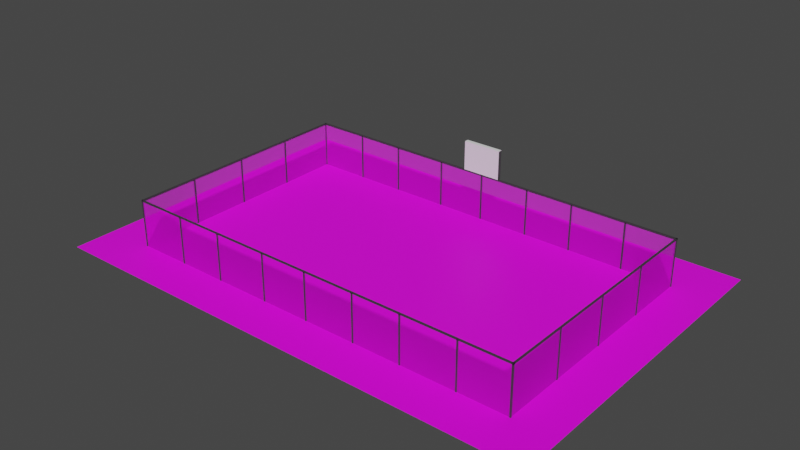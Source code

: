 # Source: Court.blend  (saved by Blender 2.83.18; exported with 4.5.12 LTS)
import bpy
from mathutils import Matrix  # noqa: F401  (used for matrix-valued properties, if any)

bpy.ops.wm.read_factory_settings(use_empty=True)
scene = bpy.context.scene
scene.name = 'Scene'

# ---- collections
col_collection = bpy.data.collections.new('Collection'); scene.collection.children.link(col_collection)

# ---- images (referenced by path relative to the original .blend; pixels are not part of the script)
import os
ASSET_DIR = os.environ.get("B2B_ASSET_DIR", "")  # directory of the original .blend (textures are referenced by path, not embedded)
HERE = os.path.dirname(os.path.abspath(__file__))  # packed textures are extracted next to this script under _unpacked/

def load_image(name, relpath, width, height, colorspace="sRGB"):
    """Load a texture the original file referenced (path relative to the .blend, or extracted next to this script)."""
    p = next((c for c in (os.path.join(HERE, relpath), os.path.join(ASSET_DIR, relpath)) if relpath and os.path.exists(c)), "")
    if p:
        img = bpy.data.images.load(p, check_existing=True)
        img.name = name
    else:  # same state as the original file: an image datablock whose file is absent (Cycles renders it pink)
        img = bpy.data.images.new(name, width, height)
        img.source = "FILE"
        img.filepath = "//" + (relpath or name)
    img.colorspace_settings.name = colorspace
    return img
img_futsal_field_png = load_image('futsal_field.png', 'futsal_field.png', 1024, 1024, 'sRGB')
img_fence_png = load_image('fence.png', 'fence.png', 1024, 1024, 'sRGB')

# ---- materials (node trees are filled in below, after node groups)
mat_ground = bpy.data.materials.new('Ground')
mat_ground.use_transparent_shadow = False
mat_fence = bpy.data.materials.new('Fence')
mat_fence.surface_render_method = 'BLENDED'
mat_fence.blend_method = 'BLEND'
mat_fence.use_transparent_shadow = False
mat_material = bpy.data.materials.new('Material')
mat_material.use_transparent_shadow = False
mat_scoreboard_back = bpy.data.materials.new('Scoreboard_back')
mat_scoreboard_back.use_transparent_shadow = False
mat_score = bpy.data.materials.new('Score')
mat_score.use_transparent_shadow = False

# ---- material node trees
mat_ground.use_nodes = True; mat_ground.node_tree.nodes.clear()
_N = mat_ground.node_tree.nodes; _L = mat_ground.node_tree.links
n0 = _N.new('ShaderNodeBsdfPrincipled'); n0.name = 'Principled BSDF'; n0.location = (10, 300)
n0.distribution = 'GGX'
n0.subsurface_method = 'BURLEY'
n0.inputs[3].default_value = 1.45
n0.inputs[27].default_value = (0.0, 0.0, 0.0, 1.0)
n0.inputs[28].default_value = 1.0
n1 = _N.new('ShaderNodeOutputMaterial'); n1.name = 'Material Output'; n1.location = (300, 300)
n2 = _N.new('ShaderNodeTexImage'); n2.name = 'Image Texture'; n2.location = (-280, 280)
n2.image = img_futsal_field_png
_L.new(n0.outputs[0], n1.inputs[0])
_L.new(n2.outputs[0], n0.inputs[0])
n1.is_active_output = True
mat_fence.use_nodes = True; mat_fence.node_tree.nodes.clear()
_N = mat_fence.node_tree.nodes; _L = mat_fence.node_tree.links
n0 = _N.new('ShaderNodeTexImage'); n0.name = 'Image Texture'; n0.location = (-280, 280)
n0.image = img_fence_png
n1 = _N.new('ShaderNodeOutputMaterial'); n1.name = 'Material Output'; n1.location = (673, 383)
n2 = _N.new('ShaderNodeBsdfPrincipled'); n2.name = 'Principled BSDF'; n2.location = (10, 300)
n2.distribution = 'GGX'
n2.subsurface_method = 'BURLEY'
n2.inputs[3].default_value = 1.45
n2.inputs[27].default_value = (0.0, 0.0, 0.0, 1.0)
n2.inputs[28].default_value = 1.0
n3 = _N.new('ShaderNodeBsdfTransparent'); n3.name = 'Transparent BSDF'; n3.location = (206, 424)
n4 = _N.new('ShaderNodeMixShader'); n4.name = 'Mix Shader'; n4.location = (444, 285)
_L.new(n0.outputs[0], n2.inputs[0])
_L.new(n2.outputs[0], n4.inputs[2])
_L.new(n3.outputs[0], n4.inputs[1])
_L.new(n4.outputs[0], n1.inputs[0])
n1.is_active_output = True
mat_material.use_nodes = True; mat_material.node_tree.nodes.clear()
_N = mat_material.node_tree.nodes; _L = mat_material.node_tree.links
n0 = _N.new('ShaderNodeBsdfPrincipled'); n0.name = 'Principled BSDF'; n0.location = (10, 300)
n0.distribution = 'GGX'
n0.subsurface_method = 'BURLEY'
n0.inputs[0].default_value = (0.03968, 0.03968, 0.03968, 1.0)
n0.inputs[3].default_value = 1.45
n0.inputs[27].default_value = (0.0, 0.0, 0.0, 1.0)
n0.inputs[28].default_value = 1.0
n1 = _N.new('ShaderNodeOutputMaterial'); n1.name = 'Material Output'; n1.location = (300, 300)
_L.new(n0.outputs[0], n1.inputs[0])
n1.is_active_output = True
mat_scoreboard_back.use_nodes = True; mat_scoreboard_back.node_tree.nodes.clear()
_N = mat_scoreboard_back.node_tree.nodes; _L = mat_scoreboard_back.node_tree.links
n0 = _N.new('ShaderNodeBsdfPrincipled'); n0.name = 'Principled BSDF'; n0.location = (10, 300)
n0.distribution = 'GGX'
n0.subsurface_method = 'BURLEY'
n0.inputs[0].default_value = (0.0578, 0.0578, 0.0578, 1.0)
n0.inputs[3].default_value = 1.45
n0.inputs[27].default_value = (0.0, 0.0, 0.0, 1.0)
n0.inputs[28].default_value = 1.0
n1 = _N.new('ShaderNodeOutputMaterial'); n1.name = 'Material Output'; n1.location = (300, 300)
_L.new(n0.outputs[0], n1.inputs[0])
n1.is_active_output = True
mat_score.use_nodes = True; mat_score.node_tree.nodes.clear()
_N = mat_score.node_tree.nodes; _L = mat_score.node_tree.links
n0 = _N.new('ShaderNodeBsdfPrincipled'); n0.name = 'Principled BSDF'; n0.location = (10, 300)
n0.distribution = 'GGX'
n0.subsurface_method = 'BURLEY'
n0.inputs[3].default_value = 1.45
n0.inputs[27].default_value = (0.0, 0.0, 0.0, 1.0)
n0.inputs[28].default_value = 1.0
n1 = _N.new('ShaderNodeOutputMaterial'); n1.name = 'Material Output'; n1.location = (300, 300)
_L.new(n0.outputs[0], n1.inputs[0])
n1.is_active_output = True

# ---- world
world_world = bpy.data.worlds.new('World'); scene.world = world_world
world_world.use_nodes = True; world_world.node_tree.nodes.clear()
_N = world_world.node_tree.nodes; _L = world_world.node_tree.links
n0 = _N.new('ShaderNodeOutputWorld'); n0.name = 'World Output'; n0.location = (300, 300)
n1 = _N.new('ShaderNodeBackground'); n1.name = 'Background'; n1.location = (10, 300)
n1.inputs[0].default_value = (0.05088, 0.05088, 0.05088, 1.0)
_L.new(n1.outputs[0], n0.inputs[0])
n0.is_active_output = True
world_world.color = (0.05088, 0.05088, 0.05088)
world_world.use_sun_shadow = False
world_world.sun_shadow_jitter_overblur = 0.0

# ---- meshes
me_ground = bpy.data.meshes.new('Ground')
me_ground.from_pydata([(-1.0, -1.0, -3.586e-08), (1.0, -1.0, -2.375e-08), (-1.0, 1.0, 2.375e-08), (1.0, 1.0, 3.586e-08), (-1.0, 1.0, 2.375e-08), (-1.0, -1.0, -3.586e-08), (1.0, -1.0, -2.375e-08), (1.0, 1.0, 3.586e-08), (-1.0, 1.415, 2.375e-08), (1.0, 1.414, 3.586e-08), (-1.239, 1.0, 2.375e-08), (-1.239, -1.0, -3.586e-08), (-1.0, -1.359, -3.586e-08), (1.0, -1.359, -2.375e-08), (1.206, -1.0, -2.375e-08), (1.206, 1.0, 3.586e-08), (1.206, -1.359, -2.375e-08), (1.206, 1.414, 3.586e-08), (-1.238, 1.415, 2.375e-08), (-1.239, -1.358, -3.586e-08)], [], [(2, 3, 7, 4), (5, 6, 7, 4), (1, 0, 5, 6), (3, 1, 6, 7), (0, 2, 4, 5), (4, 7, 9, 8), (5, 4, 10, 11), (6, 5, 12, 13), (7, 6, 14, 15), (14, 6, 13, 16), (7, 15, 17, 9), (4, 8, 18, 10), (5, 11, 19, 12)])
_uv = me_ground.uv_layers.new(name='UVMap')
_uv.uv.foreach_set('vector', [0.0, 1.0, 1.0, 1.0, 1.0, 1.0, 0.0, 1.0, 0.0, 0.0, 1.0, 0.0, 1.0, 1.0, 0.0, 1.0, 1.0, 0.0, 0.0, 0.0, 0.0, 0.0, 1.0, 0.0, 1.0, 1.0, 1.0, 0.0, 1.0, 0.0, 1.0, 1.0, 0.0, 0.0, 0.0, 1.0, 0.0, 1.0, 0.0, 0.0, 0.0, 1.0, 1.0, 1.0, 1.0, 1.0, 0.0, 1.0, 0.0, 0.0, 0.0, 1.0, 0.0, 1.0, 0.0, 0.0, 1.0, 0.0, 0.0, 0.0, 0.0, 0.0, 1.0, 0.0, 1.0, 1.0, 1.0, 0.0, 1.0, 0.0, 1.0, 1.0, 1.0, 0.0, 1.0, 0.0, 1.0, 0.0, 1.0, 0.0, 1.0, 1.0, 1.0, 1.0, 1.0, 1.0, 1.0, 1.0, 0.0, 1.0, 0.0, 1.0, 0.0, 1.0, 0.0, 1.0, 0.0, 0.0, 0.0, 0.0, 0.0, 0.0, 0.0, 0.0])
me_ground.materials.append(mat_ground)
me_ground.use_remesh_fix_poles = True
me_ground.use_remesh_preserve_attributes = False
me_ground.use_mirror_vertex_groups = False
me_ground.update()
me_plane_001 = bpy.data.meshes.new('Plane.001')
me_plane_001.from_pydata([(-1.0, -1.0, -3.586e-08), (1.0, -1.0, -2.375e-08), (-1.0, 1.0, 2.375e-08), (1.0, 1.0, 3.586e-08), (-1.0, 1.0, 4.801), (-1.0, -1.0, 4.801), (1.0, -1.0, 4.801), (1.0, 1.0, 4.801)], [], [(3, 7, 4, 2), (0, 5, 6, 1), (1, 6, 7, 3), (2, 4, 5, 0)])
_uv = me_plane_001.uv_layers.new(name='UVMap')
_uv.uv.foreach_set('vector', [3.234, -16.42, -2.475, -16.42, -2.475, 12.49, 3.234, 12.49, 2.382, -9.928, -1.316, -9.928, -1.316, 10.91, 2.382, 10.91, 2.042, -8.272, -4.953, -8.272, -4.953, 8.533, 2.042, 8.533, 3.545, -5.876, -2.014, -5.876, -2.014, 6.909, 3.545, 6.909])
me_plane_001.materials.append(mat_fence)
me_plane_001.use_remesh_fix_poles = True
me_plane_001.use_remesh_preserve_attributes = False
me_plane_001.use_mirror_vertex_groups = False
me_plane_001.update()
me_cube_001 = bpy.data.meshes.new('Cube.001')
me_cube_001.from_pydata([(-1.0, -1.007, -0.969), (-1.0, -1.007, 0.9381), (-1.0, 0.9932, -0.969), (-1.0, 0.9932, 0.9381), (1.0, -1.007, -0.969), (1.0, -1.007, 0.9381), (1.0, 0.9932, -0.969), (1.0, 0.9932, 0.9381), (294.0, -1.007, -0.969), (294.0, -1.007, 0.9381), (294.0, 0.9932, -0.969), (294.0, 0.9932, 0.9381), (296.0, -1.007, -0.969), (296.0, -1.007, 0.9381), (296.0, 0.9932, -0.969), (296.0, 0.9932, 0.9381), (589.1, -1.007, -0.969), (589.1, -1.007, 0.9381), (589.1, 0.9932, -0.969), (589.1, 0.9932, 0.9381), (591.1, -1.007, -0.969), (591.1, -1.007, 0.9381), (591.1, 0.9932, -0.969), (591.1, 0.9932, 0.9381), (438.8, -1.007, -0.969), (438.8, -1.007, 0.9381), (438.8, 0.9932, -0.969), (438.8, 0.9932, 0.9381), (440.8, -1.007, -0.969), (440.8, -1.007, 0.9381), (440.8, 0.9932, -0.969), (440.8, 0.9932, 0.9381), (518.3, -1.007, -0.969), (518.3, -1.007, 0.9381), (518.3, 0.9932, -0.969), (518.3, 0.9932, 0.9381), (520.3, -1.007, -0.969), (520.3, -1.007, 0.9381), (520.3, 0.9932, -0.969), (520.3, 0.9932, 0.9381), (368.8, -1.007, -0.969), (368.8, -1.007, 0.9381), (368.8, 0.9932, -0.969), (368.8, 0.9932, 0.9381), (370.8, -1.007, -0.969), (370.8, -1.007, 0.9381), (370.8, 0.9932, -0.969), (370.8, 0.9932, 0.9381), (144.2, -1.007, -0.969), (144.2, -1.007, 0.9381), (144.2, 0.9932, -0.969), (144.2, 0.9932, 0.9381), (146.2, -1.007, -0.969), (146.2, -1.007, 0.9381), (146.2, 0.9932, -0.969), (146.2, 0.9932, 0.9381), (223.7, -1.007, -0.969), (223.7, -1.007, 0.9381), (223.7, 0.9932, -0.969), (223.7, 0.9932, 0.9381), (225.7, -1.007, -0.969), (225.7, -1.007, 0.9381), (225.7, 0.9932, -0.969), (225.7, 0.9932, 0.9381), (74.23, -1.007, -0.969), (74.23, -1.007, 0.9381), (74.23, 0.9932, -0.969), (74.23, 0.9932, 0.9381), (76.23, -1.007, -0.969), (76.23, -1.007, 0.9381), (76.23, 0.9932, -0.969), (76.23, 0.9932, 0.9381), (-1.0, 350.2, -0.969), (-1.0, 350.2, 0.9381), (-1.0, 352.2, -0.969), (-1.0, 352.2, 0.9381), (1.0, 350.2, -0.969), (1.0, 350.2, 0.9381), (1.0, 352.2, -0.969), (1.0, 352.2, 0.9381), (294.0, 350.2, -0.969), (294.0, 350.2, 0.9381), (294.0, 352.2, -0.969), (294.0, 352.2, 0.9381), (296.0, 350.2, -0.969), (296.0, 350.2, 0.9381), (296.0, 352.2, -0.969), (296.0, 352.2, 0.9381), (589.1, 350.2, -0.969), (589.1, 350.2, 0.9381), (589.1, 352.2, -0.969), (589.1, 352.2, 0.9381), (591.1, 350.2, -0.969), (591.1, 350.2, 0.9381), (591.1, 352.2, -0.969), (591.1, 352.2, 0.9381), (438.8, 350.2, -0.969), (438.8, 350.2, 0.9381), (438.8, 352.2, -0.969), (438.8, 352.2, 0.9381), (440.8, 350.2, -0.969), (440.8, 350.2, 0.9381), (440.8, 352.2, -0.969), (440.8, 352.2, 0.9381), (518.3, 350.2, -0.969), (518.3, 350.2, 0.9381), (518.3, 352.2, -0.969), (518.3, 352.2, 0.9381), (520.3, 350.2, -0.969), (520.3, 350.2, 0.9381), (520.3, 352.2, -0.969), (520.3, 352.2, 0.9381), (368.8, 350.2, -0.969), (368.8, 350.2, 0.9381), (368.8, 352.2, -0.969), (368.8, 352.2, 0.9381), (370.8, 350.2, -0.969), (370.8, 350.2, 0.9381), (370.8, 352.2, -0.969), (370.8, 352.2, 0.9381), (144.2, 350.2, -0.969), (144.2, 350.2, 0.9381), (144.2, 352.2, -0.969), (144.2, 352.2, 0.9381), (146.2, 350.2, -0.969), (146.2, 350.2, 0.9381), (146.2, 352.2, -0.969), (146.2, 352.2, 0.9381), (223.7, 350.2, -0.969), (223.7, 350.2, 0.9381), (223.7, 352.2, -0.969), (223.7, 352.2, 0.9381), (225.7, 350.2, -0.969), (225.7, 350.2, 0.9381), (225.7, 352.2, -0.969), (225.7, 352.2, 0.9381), (74.23, 350.2, -0.969), (74.23, 350.2, 0.9381), (74.23, 352.2, -0.969), (74.23, 352.2, 0.9381), (76.23, 350.2, -0.969), (76.23, 350.2, 0.9381), (76.23, 352.2, -0.969), (76.23, 352.2, 0.9381), (589.1, 174.6, -0.969), (589.1, 174.6, 0.9381), (589.1, 176.6, -0.969), (589.1, 176.6, 0.9381), (591.1, 174.6, -0.969), (591.1, 174.6, 0.9381), (591.1, 176.6, -0.969), (591.1, 176.6, 0.9381), (589.1, 261.7, -0.969), (589.1, 261.7, 0.9381), (589.1, 263.7, -0.969), (589.1, 263.7, 0.9381), (591.1, 261.7, -0.969), (591.1, 261.7, 0.9381), (591.1, 263.7, -0.969), (591.1, 263.7, 0.9381), (589.1, 87.53, -0.969), (589.1, 87.53, 0.9381), (589.1, 89.53, -0.969), (589.1, 89.53, 0.9381), (591.1, 87.53, -0.969), (591.1, 87.53, 0.9381), (591.1, 89.53, -0.969), (591.1, 89.53, 0.9381), (-1.018, 174.6, -0.969), (-1.018, 174.6, 0.9381), (-1.018, 176.6, -0.969), (-1.018, 176.6, 0.9381), (0.9823, 174.6, -0.969), (0.9823, 174.6, 0.9381), (0.9823, 176.6, -0.969), (0.9823, 176.6, 0.9381), (-1.018, 261.7, -0.969), (-1.018, 261.7, 0.9381), (-1.018, 263.7, -0.969), (-1.018, 263.7, 0.9381), (0.9823, 261.7, -0.969), (0.9823, 261.7, 0.9381), (0.9823, 263.7, -0.969), (0.9823, 263.7, 0.9381), (-1.018, 87.53, -0.969), (-1.018, 87.53, 0.9381), (-1.018, 89.53, -0.969), (-1.018, 89.53, 0.9381), (0.9823, 87.53, -0.969), (0.9823, 87.53, 0.9381), (0.9823, 89.53, -0.969), (0.9823, 89.53, 0.9381), (591.1, -1.007, 0.9092), (-1.062, -1.007, 0.9092), (591.1, 0.9932, 0.9092), (-1.062, 0.9932, 0.9092), (591.1, -1.007, 0.9658), (-1.062, -1.007, 0.9658), (591.1, 0.9932, 0.9658), (-1.062, 0.9932, 0.9658), (591.1, 350.2, 0.9092), (-1.062, 350.2, 0.9092), (591.1, 352.2, 0.9092), (-1.062, 352.2, 0.9092), (591.1, 350.2, 0.9658), (-1.062, 350.2, 0.9658), (591.1, 352.2, 0.9658), (-1.062, 352.2, 0.9658), (589.1, -0.9748, 0.9092), (589.1, 352.2, 0.9092), (591.1, -0.9754, 0.9092), (591.1, 352.2, 0.9092), (589.1, -0.9754, 0.9658), (589.1, 352.2, 0.9658), (591.1, -0.9748, 0.9658), (591.1, 352.2, 0.9658), (-0.9426, -1.007, 0.9381), (-0.9426, 0.9932, 0.9381), (1.057, -1.007, 0.9381), (1.057, 0.9932, 0.9381), (-0.9426, 350.2, 0.9381), (-0.9426, 352.2, 0.9381), (1.057, 350.2, 0.9381), (1.057, 352.2, 0.9381), (-0.9426, 174.6, 0.9381), (-0.9426, 176.6, 0.9381), (1.057, 174.6, 0.9381), (1.057, 176.6, 0.9381), (-0.9426, 261.7, 0.9381), (-0.9426, 263.7, 0.9381), (1.057, 261.7, 0.9381), (1.057, 263.7, 0.9381), (-0.9426, 87.53, 0.9381), (-0.9426, 89.53, 0.9381), (1.057, 87.53, 0.9381), (1.057, 89.53, 0.9381), (1.017, -1.007, 0.9092), (1.018, 0.9932, 0.9092), (1.018, -1.007, 0.9658), (1.017, 0.9932, 0.9658), (1.017, 350.2, 0.9092), (1.018, 352.2, 0.9092), (1.018, 350.2, 0.9658), (1.017, 352.2, 0.9658), (-0.9513, -0.9748, 0.9092), (-0.9514, 352.2, 0.9092), (1.049, -0.9754, 0.9092), (1.049, 352.2, 0.9092), (-0.9513, -0.9754, 0.9658), (-0.9514, 352.2, 0.9658), (1.049, -0.9748, 0.9658), (1.049, 352.2, 0.9658)], [], [(0, 1, 3, 2), (2, 3, 7, 6), (6, 7, 5, 4), (4, 5, 1, 0), (2, 6, 4, 0), (7, 3, 1, 5), (8, 9, 11, 10), (10, 11, 15, 14), (14, 15, 13, 12), (12, 13, 9, 8), (10, 14, 12, 8), (15, 11, 9, 13), (16, 17, 19, 18), (18, 19, 23, 22), (22, 23, 21, 20), (20, 21, 17, 16), (18, 22, 20, 16), (23, 19, 17, 21), (24, 25, 27, 26), (26, 27, 31, 30), (30, 31, 29, 28), (28, 29, 25, 24), (26, 30, 28, 24), (31, 27, 25, 29), (32, 33, 35, 34), (34, 35, 39, 38), (38, 39, 37, 36), (36, 37, 33, 32), (34, 38, 36, 32), (39, 35, 33, 37), (40, 41, 43, 42), (42, 43, 47, 46), (46, 47, 45, 44), (44, 45, 41, 40), (42, 46, 44, 40), (47, 43, 41, 45), (48, 49, 51, 50), (50, 51, 55, 54), (54, 55, 53, 52), (52, 53, 49, 48), (50, 54, 52, 48), (55, 51, 49, 53), (56, 57, 59, 58), (58, 59, 63, 62), (62, 63, 61, 60), (60, 61, 57, 56), (58, 62, 60, 56), (63, 59, 57, 61), (64, 65, 67, 66), (66, 67, 71, 70), (70, 71, 69, 68), (68, 69, 65, 64), (66, 70, 68, 64), (71, 67, 65, 69), (72, 73, 75, 74), (74, 75, 79, 78), (78, 79, 77, 76), (76, 77, 73, 72), (74, 78, 76, 72), (79, 75, 73, 77), (80, 81, 83, 82), (82, 83, 87, 86), (86, 87, 85, 84), (84, 85, 81, 80), (82, 86, 84, 80), (87, 83, 81, 85), (88, 89, 91, 90), (90, 91, 95, 94), (94, 95, 93, 92), (92, 93, 89, 88), (90, 94, 92, 88), (95, 91, 89, 93), (96, 97, 99, 98), (98, 99, 103, 102), (102, 103, 101, 100), (100, 101, 97, 96), (98, 102, 100, 96), (103, 99, 97, 101), (104, 105, 107, 106), (106, 107, 111, 110), (110, 111, 109, 108), (108, 109, 105, 104), (106, 110, 108, 104), (111, 107, 105, 109), (112, 113, 115, 114), (114, 115, 119, 118), (118, 119, 117, 116), (116, 117, 113, 112), (114, 118, 116, 112), (119, 115, 113, 117), (120, 121, 123, 122), (122, 123, 127, 126), (126, 127, 125, 124), (124, 125, 121, 120), (122, 126, 124, 120), (127, 123, 121, 125), (128, 129, 131, 130), (130, 131, 135, 134), (134, 135, 133, 132), (132, 133, 129, 128), (130, 134, 132, 128), (135, 131, 129, 133), (136, 137, 139, 138), (138, 139, 143, 142), (142, 143, 141, 140), (140, 141, 137, 136), (138, 142, 140, 136), (143, 139, 137, 141), (144, 145, 147, 146), (146, 147, 151, 150), (150, 151, 149, 148), (148, 149, 145, 144), (146, 150, 148, 144), (151, 147, 145, 149), (152, 153, 155, 154), (154, 155, 159, 158), (158, 159, 157, 156), (156, 157, 153, 152), (154, 158, 156, 152), (159, 155, 153, 157), (160, 161, 163, 162), (162, 163, 167, 166), (166, 167, 165, 164), (164, 165, 161, 160), (162, 166, 164, 160), (167, 163, 161, 165), (168, 169, 171, 170), (170, 171, 175, 174), (174, 175, 173, 172), (172, 173, 169, 168), (170, 174, 172, 168), (175, 171, 169, 173), (176, 177, 179, 178), (178, 179, 183, 182), (182, 183, 181, 180), (180, 181, 177, 176), (178, 182, 180, 176), (183, 179, 177, 181), (184, 185, 187, 186), (186, 187, 191, 190), (190, 191, 189, 188), (188, 189, 185, 184), (186, 190, 188, 184), (191, 187, 185, 189), (192, 193, 195, 194), (194, 195, 199, 198), (198, 199, 197, 196), (196, 197, 193, 192), (194, 198, 196, 192), (199, 195, 193, 197), (200, 201, 203, 202), (202, 203, 207, 206), (206, 207, 205, 204), (204, 205, 201, 200), (202, 206, 204, 200), (207, 203, 201, 205), (208, 209, 211, 210), (210, 211, 215, 214), (214, 215, 213, 212), (212, 213, 209, 208), (210, 214, 212, 208), (215, 211, 209, 213), (219, 217, 216, 218), (223, 221, 220, 222), (227, 225, 224, 226), (231, 229, 228, 230), (235, 233, 232, 234), (237, 239, 238, 236), (241, 243, 242, 240), (244, 245, 247, 246), (246, 247, 251, 250), (250, 251, 249, 248), (248, 249, 245, 244), (246, 250, 248, 244), (251, 247, 245, 249)])
_uv = me_cube_001.uv_layers.new(name='UVMap')
_uv.uv.foreach_set('vector', [0.375, 0.0, 0.625, 0.0, 0.625, 0.25, 0.375, 0.25, 0.375, 0.25, 0.625, 0.25, 0.625, 0.5, 0.375, 0.5, 0.375, 0.5, 0.625, 0.5, 0.625, 0.75, 0.375, 0.75, 0.375, 0.75, 0.625, 0.75, 0.625, 1.0, 0.375, 1.0, 0.125, 0.5, 0.375, 0.5, 0.375, 0.75, 0.125, 0.75, 0.625, 0.5, 0.875, 0.5, 0.875, 0.75, 0.625, 0.75, 0.375, 0.0, 0.625, 0.0, 0.625, 0.25, 0.375, 0.25, 0.375, 0.25, 0.625, 0.25, 0.625, 0.5, 0.375, 0.5, 0.375, 0.5, 0.625, 0.5, 0.625, 0.75, 0.375, 0.75, 0.375, 0.75, 0.625, 0.75, 0.625, 1.0, 0.375, 1.0, 0.125, 0.5, 0.375, 0.5, 0.375, 0.75, 0.125, 0.75, 0.625, 0.5, 0.875, 0.5, 0.875, 0.75, 0.625, 0.75, 0.375, 0.0, 0.625, 0.0, 0.625, 0.25, 0.375, 0.25, 0.375, 0.25, 0.625, 0.25, 0.625, 0.5, 0.375, 0.5, 0.375, 0.5, 0.625, 0.5, 0.625, 0.75, 0.375, 0.75, 0.375, 0.75, 0.625, 0.75, 0.625, 1.0, 0.375, 1.0, 0.125, 0.5, 0.375, 0.5, 0.375, 0.75, 0.125, 0.75, 0.625, 0.5, 0.875, 0.5, 0.875, 0.75, 0.625, 0.75, 0.375, 0.0, 0.625, 0.0, 0.625, 0.25, 0.375, 0.25, 0.375, 0.25, 0.625, 0.25, 0.625, 0.5, 0.375, 0.5, 0.375, 0.5, 0.625, 0.5, 0.625, 0.75, 0.375, 0.75, 0.375, 0.75, 0.625, 0.75, 0.625, 1.0, 0.375, 1.0, 0.125, 0.5, 0.375, 0.5, 0.375, 0.75, 0.125, 0.75, 0.625, 0.5, 0.875, 0.5, 0.875, 0.75, 0.625, 0.75, 0.375, 0.0, 0.625, 0.0, 0.625, 0.25, 0.375, 0.25, 0.375, 0.25, 0.625, 0.25, 0.625, 0.5, 0.375, 0.5, 0.375, 0.5, 0.625, 0.5, 0.625, 0.75, 0.375, 0.75, 0.375, 0.75, 0.625, 0.75, 0.625, 1.0, 0.375, 1.0, 0.125, 0.5, 0.375, 0.5, 0.375, 0.75, 0.125, 0.75, 0.625, 0.5, 0.875, 0.5, 0.875, 0.75, 0.625, 0.75, 0.375, 0.0, 0.625, 0.0, 0.625, 0.25, 0.375, 0.25, 0.375, 0.25, 0.625, 0.25, 0.625, 0.5, 0.375, 0.5, 0.375, 0.5, 0.625, 0.5, 0.625, 0.75, 0.375, 0.75, 0.375, 0.75, 0.625, 0.75, 0.625, 1.0, 0.375, 1.0, 0.125, 0.5, 0.375, 0.5, 0.375, 0.75, 0.125, 0.75, 0.625, 0.5, 0.875, 0.5, 0.875, 0.75, 0.625, 0.75, 0.375, 0.0, 0.625, 0.0, 0.625, 0.25, 0.375, 0.25, 0.375, 0.25, 0.625, 0.25, 0.625, 0.5, 0.375, 0.5, 0.375, 0.5, 0.625, 0.5, 0.625, 0.75, 0.375, 0.75, 0.375, 0.75, 0.625, 0.75, 0.625, 1.0, 0.375, 1.0, 0.125, 0.5, 0.375, 0.5, 0.375, 0.75, 0.125, 0.75, 0.625, 0.5, 0.875, 0.5, 0.875, 0.75, 0.625, 0.75, 0.375, 0.0, 0.625, 0.0, 0.625, 0.25, 0.375, 0.25, 0.375, 0.25, 0.625, 0.25, 0.625, 0.5, 0.375, 0.5, 0.375, 0.5, 0.625, 0.5, 0.625, 0.75, 0.375, 0.75, 0.375, 0.75, 0.625, 0.75, 0.625, 1.0, 0.375, 1.0, 0.125, 0.5, 0.375, 0.5, 0.375, 0.75, 0.125, 0.75, 0.625, 0.5, 0.875, 0.5, 0.875, 0.75, 0.625, 0.75, 0.375, 0.0, 0.625, 0.0, 0.625, 0.25, 0.375, 0.25, 0.375, 0.25, 0.625, 0.25, 0.625, 0.5, 0.375, 0.5, 0.375, 0.5, 0.625, 0.5, 0.625, 0.75, 0.375, 0.75, 0.375, 0.75, 0.625, 0.75, 0.625, 1.0, 0.375, 1.0, 0.125, 0.5, 0.375, 0.5, 0.375, 0.75, 0.125, 0.75, 0.625, 0.5, 0.875, 0.5, 0.875, 0.75, 0.625, 0.75, 0.375, 0.0, 0.625, 0.0, 0.625, 0.25, 0.375, 0.25, 0.375, 0.25, 0.625, 0.25, 0.625, 0.5, 0.375, 0.5, 0.375, 0.5, 0.625, 0.5, 0.625, 0.75, 0.375, 0.75, 0.375, 0.75, 0.625, 0.75, 0.625, 1.0, 0.375, 1.0, 0.125, 0.5, 0.375, 0.5, 0.375, 0.75, 0.125, 0.75, 0.625, 0.5, 0.875, 0.5, 0.875, 0.75, 0.625, 0.75, 0.375, 0.0, 0.625, 0.0, 0.625, 0.25, 0.375, 0.25, 0.375, 0.25, 0.625, 0.25, 0.625, 0.5, 0.375, 0.5, 0.375, 0.5, 0.625, 0.5, 0.625, 0.75, 0.375, 0.75, 0.375, 0.75, 0.625, 0.75, 0.625, 1.0, 0.375, 1.0, 0.125, 0.5, 0.375, 0.5, 0.375, 0.75, 0.125, 0.75, 0.625, 0.5, 0.875, 0.5, 0.875, 0.75, 0.625, 0.75, 0.375, 0.0, 0.625, 0.0, 0.625, 0.25, 0.375, 0.25, 0.375, 0.25, 0.625, 0.25, 0.625, 0.5, 0.375, 0.5, 0.375, 0.5, 0.625, 0.5, 0.625, 0.75, 0.375, 0.75, 0.375, 0.75, 0.625, 0.75, 0.625, 1.0, 0.375, 1.0, 0.125, 0.5, 0.375, 0.5, 0.375, 0.75, 0.125, 0.75, 0.625, 0.5, 0.875, 0.5, 0.875, 0.75, 0.625, 0.75, 0.375, 0.0, 0.625, 0.0, 0.625, 0.25, 0.375, 0.25, 0.375, 0.25, 0.625, 0.25, 0.625, 0.5, 0.375, 0.5, 0.375, 0.5, 0.625, 0.5, 0.625, 0.75, 0.375, 0.75, 0.375, 0.75, 0.625, 0.75, 0.625, 1.0, 0.375, 1.0, 0.125, 0.5, 0.375, 0.5, 0.375, 0.75, 0.125, 0.75, 0.625, 0.5, 0.875, 0.5, 0.875, 0.75, 0.625, 0.75, 0.375, 0.0, 0.625, 0.0, 0.625, 0.25, 0.375, 0.25, 0.375, 0.25, 0.625, 0.25, 0.625, 0.5, 0.375, 0.5, 0.375, 0.5, 0.625, 0.5, 0.625, 0.75, 0.375, 0.75, 0.375, 0.75, 0.625, 0.75, 0.625, 1.0, 0.375, 1.0, 0.125, 0.5, 0.375, 0.5, 0.375, 0.75, 0.125, 0.75, 0.625, 0.5, 0.875, 0.5, 0.875, 0.75, 0.625, 0.75, 0.375, 0.0, 0.625, 0.0, 0.625, 0.25, 0.375, 0.25, 0.375, 0.25, 0.625, 0.25, 0.625, 0.5, 0.375, 0.5, 0.375, 0.5, 0.625, 0.5, 0.625, 0.75, 0.375, 0.75, 0.375, 0.75, 0.625, 0.75, 0.625, 1.0, 0.375, 1.0, 0.125, 0.5, 0.375, 0.5, 0.375, 0.75, 0.125, 0.75, 0.625, 0.5, 0.875, 0.5, 0.875, 0.75, 0.625, 0.75, 0.375, 0.0, 0.625, 0.0, 0.625, 0.25, 0.375, 0.25, 0.375, 0.25, 0.625, 0.25, 0.625, 0.5, 0.375, 0.5, 0.375, 0.5, 0.625, 0.5, 0.625, 0.75, 0.375, 0.75, 0.375, 0.75, 0.625, 0.75, 0.625, 1.0, 0.375, 1.0, 0.125, 0.5, 0.375, 0.5, 0.375, 0.75, 0.125, 0.75, 0.625, 0.5, 0.875, 0.5, 0.875, 0.75, 0.625, 0.75, 0.375, 0.0, 0.625, 0.0, 0.625, 0.25, 0.375, 0.25, 0.375, 0.25, 0.625, 0.25, 0.625, 0.5, 0.375, 0.5, 0.375, 0.5, 0.625, 0.5, 0.625, 0.75, 0.375, 0.75, 0.375, 0.75, 0.625, 0.75, 0.625, 1.0, 0.375, 1.0, 0.125, 0.5, 0.375, 0.5, 0.375, 0.75, 0.125, 0.75, 0.625, 0.5, 0.875, 0.5, 0.875, 0.75, 0.625, 0.75, 0.375, 0.0, 0.625, 0.0, 0.625, 0.25, 0.375, 0.25, 0.375, 0.25, 0.625, 0.25, 0.625, 0.5, 0.375, 0.5, 0.375, 0.5, 0.625, 0.5, 0.625, 0.75, 0.375, 0.75, 0.375, 0.75, 0.625, 0.75, 0.625, 1.0, 0.375, 1.0, 0.125, 0.5, 0.375, 0.5, 0.375, 0.75, 0.125, 0.75, 0.625, 0.5, 0.875, 0.5, 0.875, 0.75, 0.625, 0.75, 0.375, 0.0, 0.625, 0.0, 0.625, 0.25, 0.375, 0.25, 0.375, 0.25, 0.625, 0.25, 0.625, 0.5, 0.375, 0.5, 0.375, 0.5, 0.625, 0.5, 0.625, 0.75, 0.375, 0.75, 0.375, 0.75, 0.625, 0.75, 0.625, 1.0, 0.375, 1.0, 0.125, 0.5, 0.375, 0.5, 0.375, 0.75, 0.125, 0.75, 0.625, 0.5, 0.875, 0.5, 0.875, 0.75, 0.625, 0.75, 0.375, 0.0, 0.625, 0.0, 0.625, 0.25, 0.375, 0.25, 0.375, 0.25, 0.625, 0.25, 0.625, 0.5, 0.375, 0.5, 0.375, 0.5, 0.625, 0.5, 0.625, 0.75, 0.375, 0.75, 0.375, 0.75, 0.625, 0.75, 0.625, 1.0, 0.375, 1.0, 0.125, 0.5, 0.375, 0.5, 0.375, 0.75, 0.125, 0.75, 0.625, 0.5, 0.875, 0.5, 0.875, 0.75, 0.625, 0.75, 0.375, 0.0, 0.625, 0.0, 0.625, 0.25, 0.375, 0.25, 0.375, 0.25, 0.625, 0.25, 0.625, 0.5, 0.375, 0.5, 0.375, 0.5, 0.625, 0.5, 0.625, 0.75, 0.375, 0.75, 0.375, 0.75, 0.625, 0.75, 0.625, 1.0, 0.375, 1.0, 0.125, 0.5, 0.375, 0.5, 0.375, 0.75, 0.125, 0.75, 0.625, 0.5, 0.875, 0.5, 0.875, 0.75, 0.625, 0.75, 0.375, 0.0, 0.625, 0.0, 0.625, 0.25, 0.375, 0.25, 0.375, 0.25, 0.625, 0.25, 0.625, 0.5, 0.375, 0.5, 0.375, 0.5, 0.625, 0.5, 0.625, 0.75, 0.375, 0.75, 0.375, 0.75, 0.625, 0.75, 0.625, 1.0, 0.375, 1.0, 0.125, 0.5, 0.375, 0.5, 0.375, 0.75, 0.125, 0.75, 0.625, 0.5, 0.875, 0.5, 0.875, 0.75, 0.625, 0.75, 0.375, 0.0, 0.625, 0.0, 0.625, 0.25, 0.375, 0.25, 0.375, 0.25, 0.625, 0.25, 0.625, 0.5, 0.375, 0.5, 0.375, 0.5, 0.625, 0.5, 0.625, 0.75, 0.375, 0.75, 0.375, 0.75, 0.625, 0.75, 0.625, 1.0, 0.375, 1.0, 0.125, 0.5, 0.375, 0.5, 0.375, 0.75, 0.125, 0.75, 0.625, 0.5, 0.875, 0.5, 0.875, 0.75, 0.625, 0.75, 0.375, 0.0, 0.625, 0.0, 0.625, 0.25, 0.375, 0.25, 0.375, 0.25, 0.625, 0.25, 0.625, 0.5, 0.375, 0.5, 0.375, 0.5, 0.625, 0.5, 0.625, 0.75, 0.375, 0.75, 0.375, 0.75, 0.625, 0.75, 0.625, 1.0, 0.375, 1.0, 0.125, 0.5, 0.375, 0.5, 0.375, 0.75, 0.125, 0.75, 0.625, 0.5, 0.875, 0.5, 0.875, 0.75, 0.625, 0.75, 0.375, 0.0, 0.625, 0.0, 0.625, 0.25, 0.375, 0.25, 0.375, 0.25, 0.625, 0.25, 0.625, 0.5, 0.375, 0.5, 0.375, 0.5, 0.625, 0.5, 0.625, 0.75, 0.375, 0.75, 0.375, 0.75, 0.625, 0.75, 0.625, 1.0, 0.375, 1.0, 0.125, 0.5, 0.375, 0.5, 0.375, 0.75, 0.125, 0.75, 0.625, 0.5, 0.875, 0.5, 0.875, 0.75, 0.625, 0.75, 0.375, 0.0, 0.625, 0.0, 0.625, 0.25, 0.375, 0.25, 0.375, 0.25, 0.625, 0.25, 0.625, 0.5, 0.375, 0.5, 0.375, 0.5, 0.625, 0.5, 0.625, 0.75, 0.375, 0.75, 0.375, 0.75, 0.625, 0.75, 0.625, 1.0, 0.375, 1.0, 0.125, 0.5, 0.375, 0.5, 0.375, 0.75, 0.125, 0.75, 0.625, 0.5, 0.875, 0.5, 0.875, 0.75, 0.625, 0.75, 0.375, 0.0, 0.625, 0.0, 0.625, 0.25, 0.375, 0.25, 0.375, 0.25, 0.625, 0.25, 0.625, 0.5, 0.375, 0.5, 0.375, 0.5, 0.625, 0.5, 0.625, 0.75, 0.375, 0.75, 0.375, 0.75, 0.625, 0.75, 0.625, 1.0, 0.375, 1.0, 0.125, 0.5, 0.375, 0.5, 0.375, 0.75, 0.125, 0.75, 0.625, 0.5, 0.875, 0.5, 0.875, 0.75, 0.625, 0.75, 0.625, 0.5, 0.875, 0.5, 0.875, 0.75, 0.625, 0.75, 0.625, 0.5, 0.875, 0.5, 0.875, 0.75, 0.625, 0.75, 0.625, 0.5, 0.875, 0.5, 0.875, 0.75, 0.625, 0.75, 0.625, 0.5, 0.875, 0.5, 0.875, 0.75, 0.625, 0.75, 0.625, 0.5, 0.875, 0.5, 0.875, 0.75, 0.625, 0.75, 0.125, 0.5, 0.375, 0.5, 0.375, 0.75, 0.125, 0.75, 0.125, 0.5, 0.375, 0.5, 0.375, 0.75, 0.125, 0.75, 0.375, 0.0, 0.625, 0.0, 0.625, 0.25, 0.375, 0.25, 0.375, 0.25, 0.625, 0.25, 0.625, 0.5, 0.375, 0.5, 0.375, 0.5, 0.625, 0.5, 0.625, 0.75, 0.375, 0.75, 0.375, 0.75, 0.625, 0.75, 0.625, 1.0, 0.375, 1.0, 0.125, 0.5, 0.375, 0.5, 0.375, 0.75, 0.125, 0.75, 0.625, 0.5, 0.875, 0.5, 0.875, 0.75, 0.625, 0.75])
me_cube_001.materials.append(mat_material)
me_cube_001.use_remesh_fix_poles = True
me_cube_001.use_remesh_preserve_attributes = False
me_cube_001.use_mirror_vertex_groups = False
me_cube_001.update()
me_cube_002 = bpy.data.meshes.new('Cube.002')
me_cube_002.from_pydata([(-0.9149, -0.4663, -0.9149), (-0.9149, -0.4663, 0.9149), (-1.0, 1.0, -1.0), (-1.0, 1.0, 1.0), (0.9149, -0.4663, -0.9149), (0.9149, -0.4663, 0.9149), (1.0, 1.0, -1.0), (1.0, 1.0, 1.0), (-1.0, -1.0, -1.0), (-1.0, -1.0, 1.0), (1.0, -1.0, 1.0), (1.0, -1.0, -1.0)], [], [(8, 9, 3, 2), (2, 3, 7, 6), (6, 7, 10, 11), (4, 5, 1, 0), (2, 6, 11, 8), (7, 3, 9, 10), (0, 1, 9, 8), (5, 4, 11, 10), (4, 0, 8, 11), (1, 5, 10, 9)])
me_cube_002.polygons.foreach_set('material_index', [0, 0, 0, 1, 0, 0, 0, 0, 0, 0])
_uv = me_cube_002.uv_layers.new(name='UVMap')
_uv.uv.foreach_set('vector', [0.375, 0.0, 0.625, 0.0, 0.625, 0.25, 0.375, 0.25, 0.375, 0.25, 0.625, 0.25, 0.625, 0.5, 0.375, 0.5, 0.375, 0.5, 0.625, 0.5, 0.625, 0.75, 0.375, 0.75, 0.3907, 0.7657, 0.6093, 0.7657, 0.6093, 0.9843, 0.3907, 0.9843, 0.125, 0.5, 0.375, 0.5, 0.375, 0.75, 0.125, 0.75, 0.625, 0.5, 0.875, 0.5, 0.875, 0.75, 0.625, 0.75, 0.3907, 0.9843, 0.6093, 0.9843, 0.625, 1.0, 0.375, 1.0, 0.6093, 0.7657, 0.3907, 0.7657, 0.375, 0.75, 0.625, 0.75, 0.3907, 0.7657, 0.3907, 0.9843, 0.375, 1.0, 0.375, 0.75, 0.6093, 0.9843, 0.6093, 0.7657, 0.625, 0.75, 0.625, 1.0])
me_cube_002.materials.append(mat_scoreboard_back)
me_cube_002.materials.append(mat_score)
me_cube_002.use_remesh_fix_poles = True
me_cube_002.use_remesh_preserve_attributes = False
me_cube_002.use_mirror_vertex_groups = False
me_cube_002.update()
me_cube = bpy.data.meshes.new('Cube')
me_cube.from_pydata([(-1.0, -1.0, -1.0), (-1.0, -1.0, 1.0), (-1.0, 1.0, -1.0), (-1.0, 1.0, 1.0), (1.0, -1.0, -1.0), (1.0, -1.0, 1.0), (1.0, 1.0, -1.0), (1.0, 1.0, 1.0)], [], [(0, 1, 3, 2), (2, 3, 7, 6), (6, 7, 5, 4), (4, 5, 1, 0), (2, 6, 4, 0), (7, 3, 1, 5)])
_uv = me_cube.uv_layers.new(name='UVMap')
_uv.uv.foreach_set('vector', [0.375, 0.0, 0.625, 0.0, 0.625, 0.25, 0.375, 0.25, 0.375, 0.25, 0.625, 0.25, 0.625, 0.5, 0.375, 0.5, 0.375, 0.5, 0.625, 0.5, 0.625, 0.75, 0.375, 0.75, 0.375, 0.75, 0.625, 0.75, 0.625, 1.0, 0.375, 1.0, 0.125, 0.5, 0.375, 0.5, 0.375, 0.75, 0.125, 0.75, 0.625, 0.5, 0.875, 0.5, 0.875, 0.75, 0.625, 0.75])
me_cube.use_remesh_fix_poles = True
me_cube.use_remesh_preserve_attributes = False
me_cube.use_mirror_vertex_groups = False
me_cube.update()

# ---- objects
ob_court = bpy.data.objects.new('Court', me_ground)
ob_fence = bpy.data.objects.new('Fence', me_plane_001)
ob_fence_pole = bpy.data.objects.new('Fence_Pole', me_cube_001)
ob_scoreboard = bpy.data.objects.new('Scoreboard', me_cube_002)
ob_collisions = bpy.data.objects.new('Collisions', me_cube)

# ---- transforms, parenting, visibility, modifiers, constraints
ob_court.location = (0.0, 0.0, 0.0)
ob_court.scale = (21.0, 12.5, 1.0)
ob_court.lineart.crease_threshold = 0.0
ob_fence.location = (0.0, 0.0, 0.0)
ob_fence.scale = (21.0, 12.5, 1.0)
ob_fence.lineart.crease_threshold = 0.0
ob_fence_pole.location = (-21.0, -12.5, 2.44)
ob_fence_pole.scale = (0.07117, 0.07117, 2.516)
ob_fence_pole.lineart.crease_threshold = 0.0
ob_scoreboard.location = (0.0, 12.55, 6.372)
ob_scoreboard.scale = (2.0, 0.2, 1.5)
ob_scoreboard.lineart.crease_threshold = 0.0
ob_collisions.location = (-0.02411, 12.55, 6.412)
ob_collisions.scale = (2.009, 0.2069, 1.504)
ob_collisions.lineart.crease_threshold = 0.0

# ---- collection membership
col_collection.objects.link(ob_court)
col_collection.objects.link(ob_fence)
col_collection.objects.link(ob_fence_pole)
col_collection.objects.link(ob_scoreboard)
col_collection.objects.link(ob_collisions)

# ---- scene / render settings (as saved in the file)
scene.frame_start = 1; scene.frame_end = 250; scene.frame_set(1)
scene.render.engine = 'BLENDER_EEVEE_NEXT'
scene.cycles.use_denoising = False
scene.cycles.samples = 128
scene.cycles.sampling_pattern = 'TABULATED_SOBOL'
scene.cycles.use_adaptive_sampling = False
scene.cycles.use_light_tree = False
scene.view_settings.view_transform = 'Filmic'
bpy.context.view_layer.update()

# ---- added for rendering (the .blend has no active camera and no usable light): camera, sun
cam_auto = bpy.data.cameras.new('AutoCamera')
cam_auto.lens = 50.0
cam_auto.sensor_width = 36.0
cam_auto.clip_end = 1013.99
ob_auto_camera = bpy.data.objects.new('AutoCamera', cam_auto)
scene.collection.objects.link(ob_auto_camera)
ob_auto_camera.location = (57.4301, -68.9836, 50.1806)
ob_auto_camera.rotation_euler = (1.09748, -7.21219e-08, 0.694738)
scene.camera = ob_auto_camera
light_auto_sun = bpy.data.lights.new('AutoSun', 'SUN')
light_auto_sun.energy = 3.0
light_auto_sun.angle = 0.0523599
ob_auto_sun = bpy.data.objects.new('AutoSun', light_auto_sun)
scene.collection.objects.link(ob_auto_sun)
ob_auto_sun.rotation_euler = (0.872665, 0.174533, 0.523599)
bpy.context.view_layer.update()
